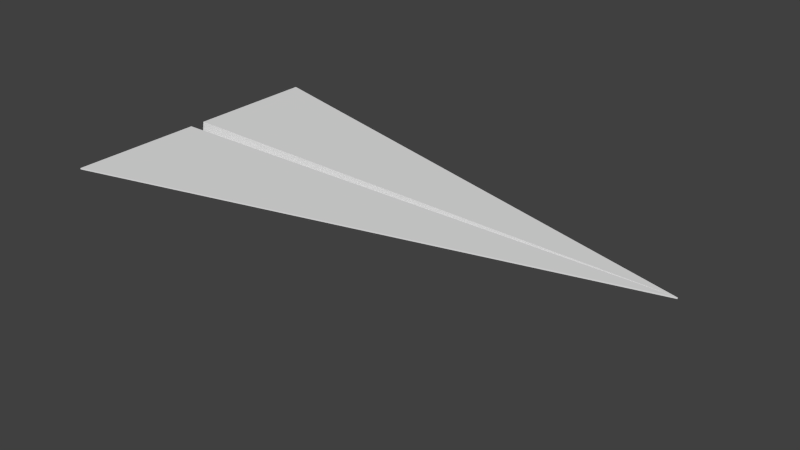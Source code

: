 # Source: paperplane.blend  (saved by Blender 2.76.0; exported with 4.5.12 LTS)
import bpy
from mathutils import Matrix  # noqa: F401  (used for matrix-valued properties, if any)

bpy.ops.wm.read_factory_settings(use_empty=True)
scene = bpy.context.scene
scene.name = 'Scene'

# ---- collections
col_collection_1 = bpy.data.collections.new('Collection 1'); scene.collection.children.link(col_collection_1)

# ---- world
world_world = bpy.data.worlds.new('World'); scene.world = world_world
world_world.color = (0.05088, 0.05088, 0.05088)
world_world.use_sun_shadow = False
world_world.sun_shadow_jitter_overblur = 0.0
world_world.cycles.sampling_method = 'MANUAL'
world_world.cycles.sample_map_resolution = 256

# ---- meshes
me_plane = bpy.data.meshes.new('Plane')
me_plane.from_pydata([(-1.0, 0.03, 0.0), (1.0, 0.0, 1.49e-08), (-1.0, 0.53, 0.0), (-1.0, 0.0, -0.2)], [], [(0, 1, 2), (1, 0, 3)])
_ca = me_plane.color_attributes.new('Col', 'BYTE_COLOR', 'CORNER')
_ca.data.foreach_set('color', [1.0, 1.0, 1.0, 1.0, 1.0, 1.0, 1.0, 1.0, 1.0, 1.0, 1.0, 1.0, 1.0, 1.0, 1.0, 1.0, 1.0, 1.0, 1.0, 1.0, 1.0, 1.0, 1.0, 1.0])
me_plane.use_remesh_preserve_volume = False
me_plane.use_remesh_preserve_attributes = False
me_plane.use_mirror_vertex_groups = False
me_plane.update()

# ---- objects
ob_plane = bpy.data.objects.new('Plane', me_plane)

# ---- transforms, parenting, visibility, modifiers, constraints
ob_plane.location = (0.0, 0.0, 0.0)
ob_plane.lineart.crease_threshold = 0.0
_m = ob_plane.modifiers.new('Mirror', 'MIRROR')
_m.use_axis = (False, True, False)
_m = ob_plane.modifiers.new('Solidify', 'SOLIDIFY')
_m.thickness = 0.005
_m.nonmanifold_thickness_mode = 'FIXED'
_m.nonmanifold_merge_threshold = 0.0003

# ---- collection membership
col_collection_1.objects.link(ob_plane)

# ---- scene / render settings (as saved in the file)
scene.frame_start = 1; scene.frame_end = 250; scene.frame_set(1)
scene.render.engine = 'BLENDER_EEVEE_NEXT'
scene.render.resolution_percentage = 50
scene.render.dither_intensity = 0.0
scene.cycles.use_denoising = False
scene.cycles.samples = 10
scene.cycles.sampling_pattern = 'TABULATED_SOBOL'
scene.cycles.light_sampling_threshold = 0.0
scene.cycles.use_adaptive_sampling = False
scene.cycles.use_light_tree = False
scene.cycles.blur_glossy = 0.0
scene.cycles.pixel_filter_type = 'GAUSSIAN'
scene.cycles.sample_clamp_indirect = 0.0
scene.view_settings.view_transform = 'Standard'
bpy.context.view_layer.update()

# ---- added for rendering (the .blend has no active camera and no usable light): camera, sun
cam_auto = bpy.data.cameras.new('AutoCamera')
cam_auto.lens = 50.0
cam_auto.sensor_width = 36.0
cam_auto.clip_end = 1000.0
ob_auto_camera = bpy.data.objects.new('AutoCamera', cam_auto)
scene.collection.objects.link(ob_auto_camera)
ob_auto_camera.location = (2.10289, -2.52345, 1.57981)
ob_auto_camera.rotation_euler = (1.09748, -7.21219e-08, 0.694738)
scene.camera = ob_auto_camera
light_auto_sun = bpy.data.lights.new('AutoSun', 'SUN')
light_auto_sun.energy = 3.0
light_auto_sun.angle = 0.0523599
ob_auto_sun = bpy.data.objects.new('AutoSun', light_auto_sun)
scene.collection.objects.link(ob_auto_sun)
ob_auto_sun.rotation_euler = (0.872665, 0.174533, 0.523599)
bpy.context.view_layer.update()
